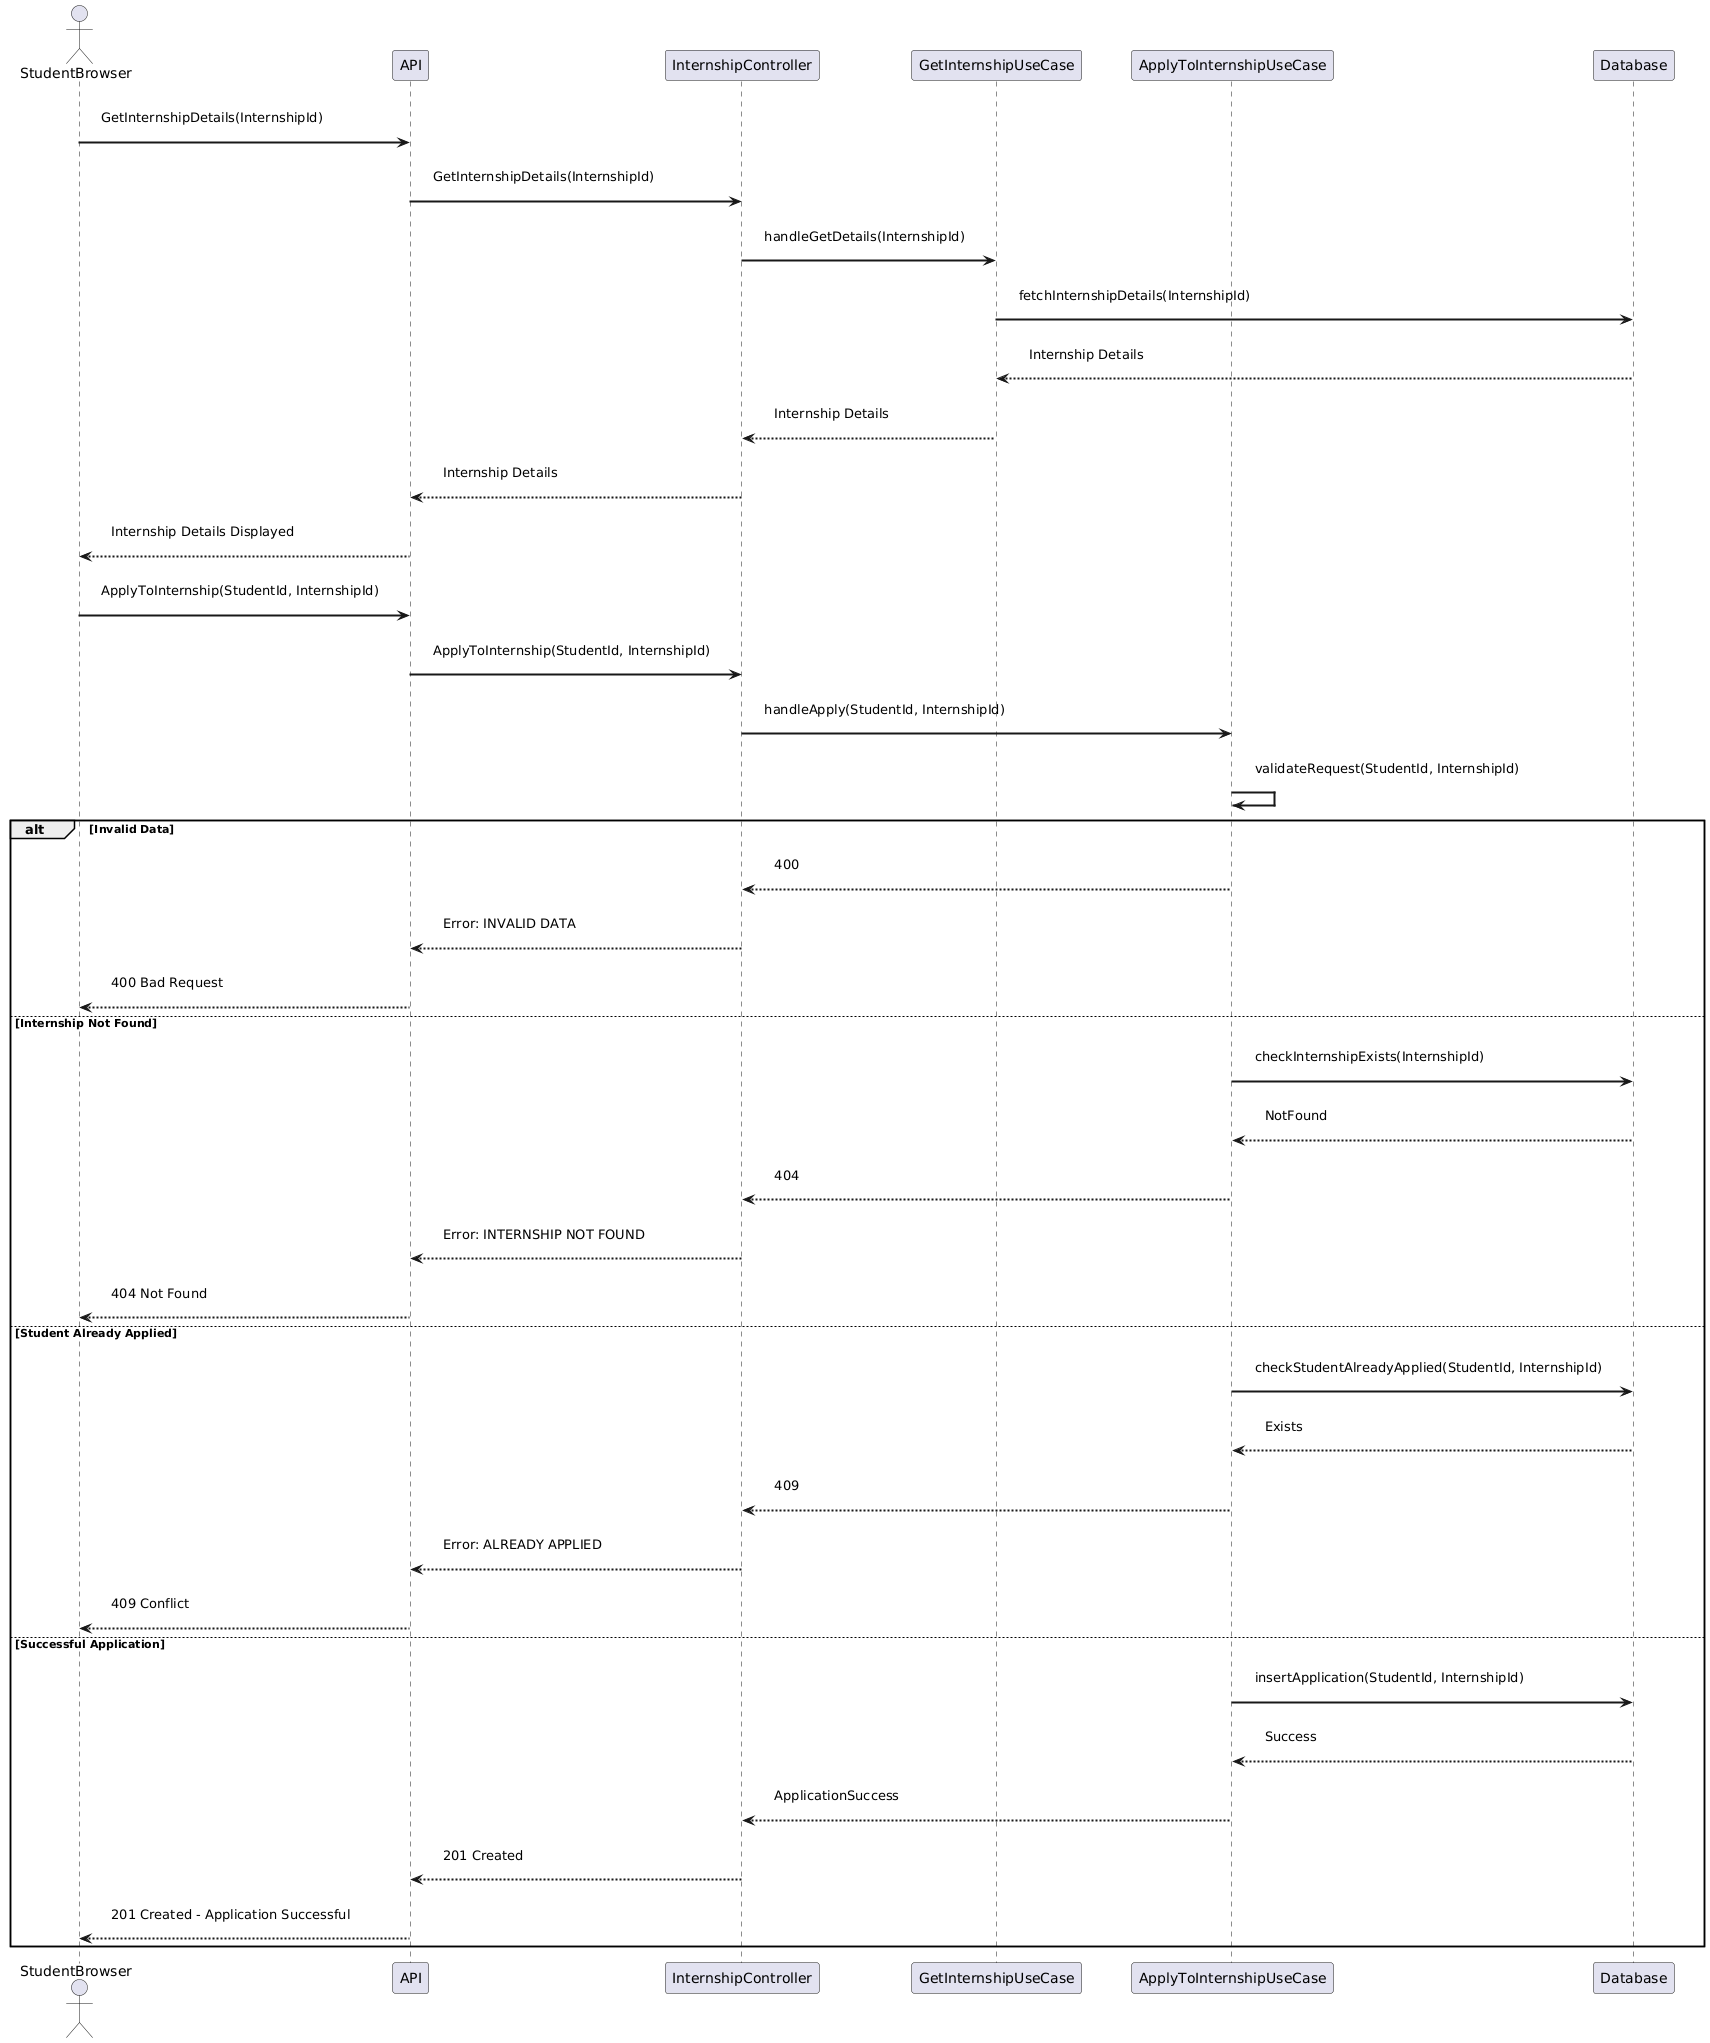

The diagram above was rendered by PlantUML. Its source (embedded in the PNG):
@startuml
skinparam sequence {
    ParticipantPadding 20
    BoxPadding 30
    MessagePadding 15
    ArrowThickness 2
}

actor StudentBrowser as Student
participant API
participant InternshipController as ic
participant GetInternshipUseCase as getUseCase
participant ApplyToInternshipUseCase as applyUseCase
participant Database as DB

' Step 1: Fetch Internship Details
Student -> API : GetInternshipDetails(InternshipId)
API -> ic : GetInternshipDetails(InternshipId)
ic -> getUseCase : handleGetDetails(InternshipId)
getUseCase -> DB : fetchInternshipDetails(InternshipId)
DB --> getUseCase : Internship Details
getUseCase --> ic : Internship Details
ic --> API : Internship Details
API --> Student : Internship Details Displayed

' Step 2: Apply to Internship
Student -> API : ApplyToInternship(StudentId, InternshipId)
API -> ic : ApplyToInternship(StudentId, InternshipId)

ic -> applyUseCase : handleApply(StudentId, InternshipId)
applyUseCase -> applyUseCase : validateRequest(StudentId, InternshipId)

alt Invalid Data
    applyUseCase --> ic : 400
    ic --> API : Error: INVALID DATA
    API --> Student : 400 Bad Request
else Internship Not Found
    applyUseCase -> DB : checkInternshipExists(InternshipId)
    DB --> applyUseCase : NotFound
    applyUseCase --> ic : 404
    ic --> API : Error: INTERNSHIP NOT FOUND
    API --> Student : 404 Not Found
else Student Already Applied
    applyUseCase -> DB : checkStudentAlreadyApplied(StudentId, InternshipId)
    DB --> applyUseCase : Exists
    applyUseCase --> ic : 409
    ic --> API : Error: ALREADY APPLIED
    API --> Student : 409 Conflict
else Successful Application
    applyUseCase -> DB : insertApplication(StudentId, InternshipId)
    DB --> applyUseCase : Success
    applyUseCase --> ic : ApplicationSuccess
    ic --> API : 201 Created
    API --> Student : 201 Created - Application Successful
end
@enduml